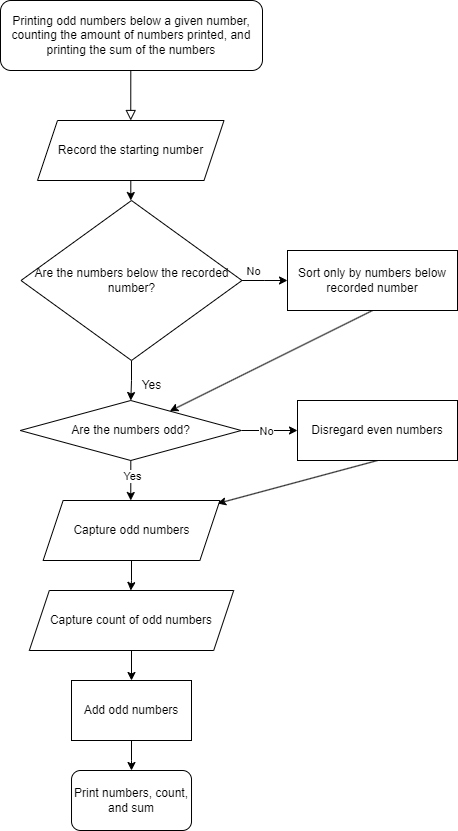

The diagram above was exported from draw.io. Its source (the exported page's mxGraphModel, read from the mxfile embedded in the PNG):
<mxGraphModel dx="2074" dy="1146" grid="1" gridSize="10" guides="1" tooltips="1" connect="1" arrows="1" fold="1" page="1" pageScale="1" pageWidth="827" pageHeight="1169" math="0" shadow="0">
  <root>
    <mxCell id="WIyWlLk6GJQsqaUBKTNV-0" />
    <mxCell id="WIyWlLk6GJQsqaUBKTNV-1" parent="WIyWlLk6GJQsqaUBKTNV-0" />
    <mxCell id="WIyWlLk6GJQsqaUBKTNV-2" value="" style="rounded=0;html=1;jettySize=auto;orthogonalLoop=1;fontSize=11;endArrow=block;endFill=0;endSize=8;strokeWidth=1;shadow=0;labelBackgroundColor=none;edgeStyle=orthogonalEdgeStyle;exitX=0.5;exitY=1;exitDx=0;exitDy=0;entryX=0.5;entryY=0;entryDx=0;entryDy=0;" parent="WIyWlLk6GJQsqaUBKTNV-1" source="WIyWlLk6GJQsqaUBKTNV-3" target="YDGnDq3DtpZfrg6ygahK-13" edge="1">
      <mxGeometry relative="1" as="geometry">
        <mxPoint x="419" y="100" as="sourcePoint" />
        <mxPoint x="419" y="200" as="targetPoint" />
        <Array as="points">
          <mxPoint x="414" y="120" />
          <mxPoint x="413" y="120" />
        </Array>
      </mxGeometry>
    </mxCell>
    <mxCell id="WIyWlLk6GJQsqaUBKTNV-3" value="Printing odd numbers below a given number, counting the amount of numbers printed, and printing the sum of the numbers" style="rounded=1;whiteSpace=wrap;html=1;fontSize=12;glass=0;strokeWidth=1;shadow=0;" parent="WIyWlLk6GJQsqaUBKTNV-1" vertex="1">
      <mxGeometry x="283" width="262" height="70" as="geometry" />
    </mxCell>
    <mxCell id="YDGnDq3DtpZfrg6ygahK-15" value="" style="edgeStyle=orthogonalEdgeStyle;rounded=0;orthogonalLoop=1;jettySize=auto;html=1;" edge="1" parent="WIyWlLk6GJQsqaUBKTNV-1" source="YDGnDq3DtpZfrg6ygahK-13" target="YDGnDq3DtpZfrg6ygahK-22">
      <mxGeometry relative="1" as="geometry">
        <mxPoint x="419" y="330" as="targetPoint" />
      </mxGeometry>
    </mxCell>
    <mxCell id="YDGnDq3DtpZfrg6ygahK-13" value="Record the starting number" style="shape=parallelogram;perimeter=parallelogramPerimeter;whiteSpace=wrap;html=1;fixedSize=1;" vertex="1" parent="WIyWlLk6GJQsqaUBKTNV-1">
      <mxGeometry x="320" y="120" width="186.5" height="60" as="geometry" />
    </mxCell>
    <mxCell id="YDGnDq3DtpZfrg6ygahK-25" value="" style="edgeStyle=orthogonalEdgeStyle;rounded=0;orthogonalLoop=1;jettySize=auto;html=1;" edge="1" parent="WIyWlLk6GJQsqaUBKTNV-1" source="YDGnDq3DtpZfrg6ygahK-22">
      <mxGeometry relative="1" as="geometry">
        <mxPoint x="570" y="280" as="targetPoint" />
      </mxGeometry>
    </mxCell>
    <mxCell id="YDGnDq3DtpZfrg6ygahK-26" value="No" style="edgeLabel;html=1;align=center;verticalAlign=middle;resizable=0;points=[];" vertex="1" connectable="0" parent="YDGnDq3DtpZfrg6ygahK-25">
      <mxGeometry x="0.1304" y="1" relative="1" as="geometry">
        <mxPoint x="-14" y="-9" as="offset" />
      </mxGeometry>
    </mxCell>
    <mxCell id="YDGnDq3DtpZfrg6ygahK-28" value="" style="edgeStyle=orthogonalEdgeStyle;rounded=0;orthogonalLoop=1;jettySize=auto;html=1;" edge="1" parent="WIyWlLk6GJQsqaUBKTNV-1" source="YDGnDq3DtpZfrg6ygahK-22" target="YDGnDq3DtpZfrg6ygahK-27">
      <mxGeometry relative="1" as="geometry" />
    </mxCell>
    <mxCell id="YDGnDq3DtpZfrg6ygahK-22" value="Are the numbers below the recorded number?" style="rhombus;whiteSpace=wrap;html=1;" vertex="1" parent="WIyWlLk6GJQsqaUBKTNV-1">
      <mxGeometry x="303.5" y="200" width="221" height="160" as="geometry" />
    </mxCell>
    <mxCell id="YDGnDq3DtpZfrg6ygahK-32" value="" style="edgeStyle=orthogonalEdgeStyle;rounded=0;orthogonalLoop=1;jettySize=auto;html=1;" edge="1" parent="WIyWlLk6GJQsqaUBKTNV-1" source="YDGnDq3DtpZfrg6ygahK-27">
      <mxGeometry relative="1" as="geometry">
        <mxPoint x="580" y="430" as="targetPoint" />
      </mxGeometry>
    </mxCell>
    <mxCell id="YDGnDq3DtpZfrg6ygahK-33" value="No" style="edgeLabel;html=1;align=center;verticalAlign=middle;resizable=0;points=[];" vertex="1" connectable="0" parent="YDGnDq3DtpZfrg6ygahK-32">
      <mxGeometry x="-0.1022" relative="1" as="geometry">
        <mxPoint as="offset" />
      </mxGeometry>
    </mxCell>
    <mxCell id="YDGnDq3DtpZfrg6ygahK-35" value="" style="edgeStyle=orthogonalEdgeStyle;rounded=0;orthogonalLoop=1;jettySize=auto;html=1;" edge="1" parent="WIyWlLk6GJQsqaUBKTNV-1" source="YDGnDq3DtpZfrg6ygahK-27">
      <mxGeometry relative="1" as="geometry">
        <mxPoint x="413.25" y="500" as="targetPoint" />
      </mxGeometry>
    </mxCell>
    <mxCell id="YDGnDq3DtpZfrg6ygahK-37" value="Yes" style="edgeLabel;html=1;align=center;verticalAlign=middle;resizable=0;points=[];" vertex="1" connectable="0" parent="YDGnDq3DtpZfrg6ygahK-35">
      <mxGeometry x="-0.2" y="1" relative="1" as="geometry">
        <mxPoint as="offset" />
      </mxGeometry>
    </mxCell>
    <mxCell id="YDGnDq3DtpZfrg6ygahK-27" value="Are the numbers odd?" style="rhombus;whiteSpace=wrap;html=1;" vertex="1" parent="WIyWlLk6GJQsqaUBKTNV-1">
      <mxGeometry x="302.75" y="400" width="221" height="60" as="geometry" />
    </mxCell>
    <mxCell id="YDGnDq3DtpZfrg6ygahK-29" value="Yes" style="text;html=1;align=center;verticalAlign=middle;resizable=0;points=[];autosize=1;strokeColor=none;fillColor=none;" vertex="1" parent="WIyWlLk6GJQsqaUBKTNV-1">
      <mxGeometry x="414" y="370" width="40" height="30" as="geometry" />
    </mxCell>
    <mxCell id="YDGnDq3DtpZfrg6ygahK-30" value="" style="endArrow=classic;html=1;rounded=0;exitX=0.5;exitY=1;exitDx=0;exitDy=0;" edge="1" parent="WIyWlLk6GJQsqaUBKTNV-1" source="YDGnDq3DtpZfrg6ygahK-43" target="YDGnDq3DtpZfrg6ygahK-27">
      <mxGeometry width="50" height="50" relative="1" as="geometry">
        <mxPoint x="655" y="320" as="sourcePoint" />
        <mxPoint x="720" y="490" as="targetPoint" />
      </mxGeometry>
    </mxCell>
    <mxCell id="YDGnDq3DtpZfrg6ygahK-36" value="" style="endArrow=classic;html=1;rounded=0;exitX=0.5;exitY=1;exitDx=0;exitDy=0;entryX=0.987;entryY=0.05;entryDx=0;entryDy=0;entryPerimeter=0;" edge="1" parent="WIyWlLk6GJQsqaUBKTNV-1" source="YDGnDq3DtpZfrg6ygahK-44" target="YDGnDq3DtpZfrg6ygahK-39">
      <mxGeometry width="50" height="50" relative="1" as="geometry">
        <mxPoint x="675" y="485" as="sourcePoint" />
        <mxPoint x="466.0500000000002" y="503" as="targetPoint" />
      </mxGeometry>
    </mxCell>
    <mxCell id="YDGnDq3DtpZfrg6ygahK-41" value="" style="edgeStyle=orthogonalEdgeStyle;rounded=0;orthogonalLoop=1;jettySize=auto;html=1;" edge="1" parent="WIyWlLk6GJQsqaUBKTNV-1" source="YDGnDq3DtpZfrg6ygahK-39">
      <mxGeometry relative="1" as="geometry">
        <mxPoint x="413.3000000000002" y="590" as="targetPoint" />
      </mxGeometry>
    </mxCell>
    <mxCell id="YDGnDq3DtpZfrg6ygahK-39" value="Capture odd numbers" style="shape=parallelogram;perimeter=parallelogramPerimeter;whiteSpace=wrap;html=1;fixedSize=1;" vertex="1" parent="WIyWlLk6GJQsqaUBKTNV-1">
      <mxGeometry x="325.63" y="500" width="176.75" height="60" as="geometry" />
    </mxCell>
    <mxCell id="YDGnDq3DtpZfrg6ygahK-43" value="Sort only by numbers below recorded number" style="rounded=0;whiteSpace=wrap;html=1;" vertex="1" parent="WIyWlLk6GJQsqaUBKTNV-1">
      <mxGeometry x="570" y="250" width="170" height="60" as="geometry" />
    </mxCell>
    <mxCell id="YDGnDq3DtpZfrg6ygahK-44" value="Disregard even numbers" style="rounded=0;whiteSpace=wrap;html=1;" vertex="1" parent="WIyWlLk6GJQsqaUBKTNV-1">
      <mxGeometry x="580" y="400" width="160" height="60" as="geometry" />
    </mxCell>
    <mxCell id="YDGnDq3DtpZfrg6ygahK-51" value="" style="edgeStyle=orthogonalEdgeStyle;rounded=0;orthogonalLoop=1;jettySize=auto;html=1;" edge="1" parent="WIyWlLk6GJQsqaUBKTNV-1" source="YDGnDq3DtpZfrg6ygahK-48" target="YDGnDq3DtpZfrg6ygahK-50">
      <mxGeometry relative="1" as="geometry" />
    </mxCell>
    <mxCell id="YDGnDq3DtpZfrg6ygahK-48" value="Capture count of odd numbers" style="shape=parallelogram;perimeter=parallelogramPerimeter;whiteSpace=wrap;html=1;fixedSize=1;" vertex="1" parent="WIyWlLk6GJQsqaUBKTNV-1">
      <mxGeometry x="311.82" y="590" width="204.37" height="60" as="geometry" />
    </mxCell>
    <mxCell id="YDGnDq3DtpZfrg6ygahK-55" value="" style="edgeStyle=orthogonalEdgeStyle;rounded=0;orthogonalLoop=1;jettySize=auto;html=1;" edge="1" parent="WIyWlLk6GJQsqaUBKTNV-1" source="YDGnDq3DtpZfrg6ygahK-50">
      <mxGeometry relative="1" as="geometry">
        <mxPoint x="414" y="770" as="targetPoint" />
      </mxGeometry>
    </mxCell>
    <mxCell id="YDGnDq3DtpZfrg6ygahK-50" value="Add odd numbers" style="whiteSpace=wrap;html=1;" vertex="1" parent="WIyWlLk6GJQsqaUBKTNV-1">
      <mxGeometry x="354.005" y="680" width="120" height="60" as="geometry" />
    </mxCell>
    <mxCell id="YDGnDq3DtpZfrg6ygahK-56" value="Print numbers, count, and sum" style="rounded=1;whiteSpace=wrap;html=1;" vertex="1" parent="WIyWlLk6GJQsqaUBKTNV-1">
      <mxGeometry x="354.01" y="770" width="120" height="60" as="geometry" />
    </mxCell>
  </root>
</mxGraphModel>